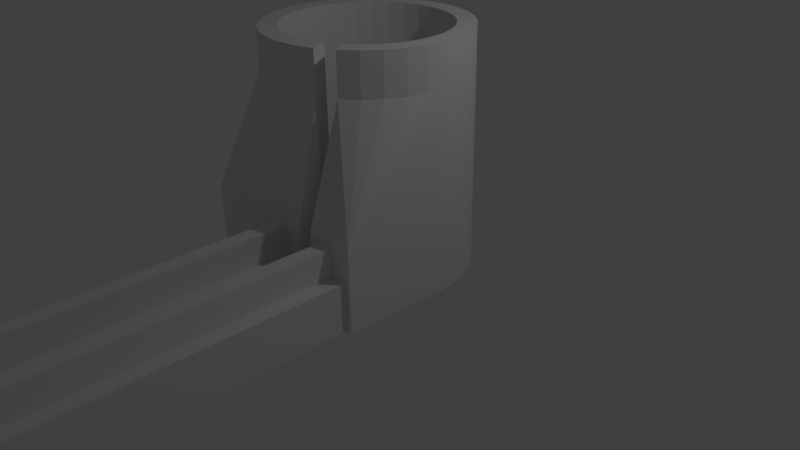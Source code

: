 # Source: L_motor_holder.blend  (saved by Blender 2.78.0; exported with 4.5.12 LTS)
import bpy
from mathutils import Matrix  # noqa: F401  (used for matrix-valued properties, if any)

bpy.ops.wm.read_factory_settings(use_empty=True)
scene = bpy.context.scene
scene.name = 'Scene'

# ---- collections
col_collection_1 = bpy.data.collections.new('Collection 1'); scene.collection.children.link(col_collection_1)
col_collection_10 = bpy.data.collections.new('Collection 10'); scene.collection.children.link(col_collection_10)

# ---- materials (node trees are filled in below, after node groups)
mat_material = bpy.data.materials.new('Material')
mat_material.alpha_threshold = 0.0
mat_material.use_transparent_shadow = False
mat_material.roughness = 0.5
mat_material.line_color = (0.0, 0.0, 0.0, 1.0)

# ---- material node trees

# ---- world
world_world = bpy.data.worlds.new('World'); scene.world = world_world
world_world.color = (0.05088, 0.05088, 0.05088)
world_world.use_sun_shadow = False
world_world.sun_shadow_jitter_overblur = 0.0
world_world.cycles.sampling_method = 'NONE'
world_world.cycles.sample_map_resolution = 256

# ---- cameras
cam_camera = bpy.data.cameras.new('Camera')
cam_camera.clip_end = 100.0
cam_camera.lens = 35.0
cam_camera.sensor_width = 32.0
cam_camera.sensor_height = 18.0
cam_camera.ortho_scale = 7.314
cam_camera.dof.focus_distance = 0.0
cam_camera.dof.aperture_fstop = 128.0

# ---- lights
light_lamp = bpy.data.lights.new('Lamp', 'POINT')
light_lamp.transmission_factor = 0.0
light_lamp.cutoff_distance = 30.0
light_lamp.energy = 100.0
light_lamp.shadow_buffer_clip_start = 1.001
light_lamp.shadow_soft_size = 0.1
light_lamp.shadow_maximum_resolution = 0.006
light_lamp.use_absolute_resolution = True
light_lamp.cycles.use_multiple_importance_sampling = False

# ---- meshes
me_cylinder_001 = bpy.data.meshes.new('Cylinder.001')
me_cylinder_001.from_pydata([(0.0, 1.0, -1.0), (0.0, 1.0, 1.0), (0.1951, 0.9808, -1.0), (0.1951, 0.9808, 1.0), (0.3827, 0.9239, -1.0), (0.3827, 0.9239, 1.0), (0.5556, 0.8315, -1.0), (0.5556, 0.8315, 1.0), (0.7071, 0.7071, -1.0), (0.7071, 0.7071, 1.0), (0.8315, 0.5556, -1.0), (0.8315, 0.5556, 1.0), (0.9239, 0.3827, -1.0), (0.9239, 0.3827, 1.0), (0.9808, 0.1951, -1.0), (0.9808, 0.1951, 1.0), (1.0, 7.55e-08, -1.0), (1.0, 7.55e-08, 1.0), (0.9808, -0.1951, -1.0), (0.9808, -0.1951, 1.0), (0.9239, -0.3827, -1.0), (0.9239, -0.3827, 1.0), (0.8315, -0.5556, -1.0), (0.8315, -0.5556, 1.0), (0.7071, -0.7071, -1.0), (0.7071, -0.7071, 1.0), (0.5556, -0.8315, -1.0), (0.5556, -0.8315, 1.0), (0.3827, -0.9239, -1.0), (0.3827, -0.9239, 1.0), (0.1951, -0.9808, -1.0), (0.1951, -0.9808, 1.0), (-3.258e-07, -1.0, -1.0), (-3.258e-07, -1.0, 1.0), (-0.1951, -0.9808, -1.0), (-0.1951, -0.9808, 1.0), (-0.3827, -0.9239, -1.0), (-0.3827, -0.9239, 1.0), (-0.5556, -0.8315, -1.0), (-0.5556, -0.8315, 1.0), (-0.7071, -0.7071, -1.0), (-0.7071, -0.7071, 1.0), (-0.8315, -0.5556, -1.0), (-0.8315, -0.5556, 1.0), (-0.9239, -0.3827, -1.0), (-0.9239, -0.3827, 1.0), (-0.9808, -0.1951, -1.0), (-0.9808, -0.1951, 1.0), (-1.0, 9.656e-07, -1.0), (-1.0, 9.656e-07, 1.0), (-0.9808, 0.1951, -1.0), (-0.9808, 0.1951, 1.0), (-0.9239, 0.3827, -1.0), (-0.9239, 0.3827, 1.0), (-0.8315, 0.5556, -1.0), (-0.8315, 0.5556, 1.0), (-0.7071, 0.7071, -1.0), (-0.7071, 0.7071, 1.0), (-0.5556, 0.8315, -1.0), (-0.5556, 0.8315, 1.0), (-0.3827, 0.9239, -1.0), (-0.3827, 0.9239, 1.0), (-0.1951, 0.9808, -1.0), (-0.1951, 0.9808, 1.0), (0.6772, -0.4525, 1.0), (0.6772, -0.4525, -1.0), (0.0, 0.8145, 1.0), (0.0, 0.8145, -1.0), (-0.1589, 0.7988, 1.0), (-0.1589, 0.7988, -1.0), (-0.3117, 0.7525, 1.0), (-0.3117, 0.7525, -1.0), (-0.7525, -0.3117, 1.0), (-0.7525, -0.3117, -1.0), (-0.6772, -0.4525, 1.0), (-0.6772, -0.4525, -1.0), (-0.7988, -0.1589, 1.0), (-0.7988, -0.1589, -1.0), (-0.5759, -0.5759, 1.0), (-0.5759, -0.5759, -1.0), (-0.1589, -0.7988, 1.0), (-0.1589, -0.7988, -1.0), (-2.654e-07, -0.8145, 1.0), (-2.654e-07, -0.8145, -1.0), (-0.3117, -0.7525, 1.0), (-0.3117, -0.7525, -1.0), (0.7988, 0.1589, 1.0), (0.7988, 0.1589, -1.0), (0.4525, 0.6772, 1.0), (0.4525, 0.6772, -1.0), (0.8145, 6.149e-08, 1.0), (0.8145, 6.149e-08, -1.0), (0.7525, 0.3117, 1.0), (0.7525, 0.3117, -1.0), (0.1589, -0.7988, 1.0), (0.1589, -0.7988, -1.0), (-0.5759, 0.5759, 1.0), (-0.5759, 0.5759, -1.0), (-0.4525, 0.6772, 1.0), (-0.4525, 0.6772, -1.0), (-0.6772, 0.4525, 1.0), (-0.6772, 0.4525, -1.0), (0.7988, -0.1589, 1.0), (0.7988, -0.1589, -1.0), (0.4525, -0.6772, 1.0), (0.4525, -0.6772, -1.0), (0.5759, -0.5759, 1.0), (0.5759, -0.5759, -1.0), (0.7525, -0.3117, 1.0), (0.7525, -0.3117, -1.0), (-0.8145, 7.864e-07, 1.0), (-0.8145, 7.864e-07, -1.0), (-0.4525, -0.6772, 1.0), (-0.4525, -0.6772, -1.0), (-0.7988, 0.1589, 1.0), (-0.7988, 0.1589, -1.0), (0.5759, 0.5759, 1.0), (0.5759, 0.5759, -1.0), (0.3117, -0.7525, 1.0), (0.3117, -0.7525, -1.0), (0.6772, 0.4525, 1.0), (0.6772, 0.4525, -1.0), (-0.7525, 0.3117, 1.0), (-0.7525, 0.3117, -1.0), (0.3117, 0.7525, 1.0), (0.3117, 0.7525, -1.0), (0.1589, 0.7988, 1.0), (0.1589, 0.7988, -1.0), (0.96, -1.12, -1.0), (-0.96, -1.12, -1.0), (0.96, -1.12, -0.3167), (-0.96, -1.12, -0.3167), (0.9, -1.12, -1.0), (-0.28, -1.12, -1.0), (0.74, -1.12, -0.3667), (0.74, -1.12, -0.6), (0.9, -1.12, -0.6), (-0.06, -1.12, -0.3667), (-0.28, -1.12, -0.6), (-0.06, -1.12, -0.6), (0.1, -1.12, -0.3667), (0.58, -1.12, -0.3667), (0.1, -1.12, -0.6), (0.58, -1.12, -0.6), (-0.06494, -5.08, -1.0), (-0.06, -5.08, -0.6), (0.7479, -5.08, -1.0), (0.74, -5.08, -0.6), (0.74, -5.08, -0.6), (0.58, -5.08, -0.6), (0.1, -5.08, -0.6), (-0.06, -5.08, -0.6), (-0.06, -4.86, -0.4), (0.74, -4.86, -0.4), (0.58, -4.86, -0.4), (0.1, -4.86, -0.4), (-0.28, -4.877, -1.0), (-0.28, -4.877, -0.6), (0.9, -4.877, -1.0), (-0.06, -4.877, -0.6), (0.9, -4.877, -0.6), (0.74, -4.877, -0.6), (0.1, -4.877, -0.6), (0.58, -4.877, -0.6), (-0.06, -4.668, -0.3667), (0.74, -4.668, -0.3667), (0.1, -4.668, -0.3667), (0.58, -4.668, -0.3667), (0.2905, -1.12, -1.0), (0.2905, -1.12, -0.3167), (0.2905, -1.12, -0.6), (0.2905, -1.12, -1.0), (0.3797, -5.08, -1.0), (0.2905, -5.08, -0.6), (0.3797, -5.08, -0.6), (0.4495, -1.12, -0.6), (0.4495, -5.08, -0.6), (0.4495, -1.12, -1.0), (0.4495, -1.12, -0.3167), (0.4495, -1.12, -1.0), (0.3859, -5.08, -1.0), (0.4495, -5.08, -0.6), (0.3859, -5.08, -0.6), (1.0, 7.55e-08, 0.6539), (0.9808, -0.1951, 0.6539), (0.9239, -0.3827, 0.6539), (0.8315, -0.5556, 0.6539), (0.7071, -0.7071, 0.6539), (0.5556, -0.8315, 0.6539), (-0.9239, -0.3827, 0.6516), (-0.8315, -0.5556, 0.6516), (-0.7071, -0.7071, 0.6516), (-0.5556, -0.8315, 0.6516), (-0.3827, -0.9239, 0.6516), (-0.1951, -0.9808, 0.6516), (-3.258e-07, -1.0, 0.6516), (0.1951, -0.9808, 0.6516), (0.3827, -0.9239, 0.6516), (-1.0, 9.656e-07, 0.6536), (0.1654, -1.12, -0.3167), (0.04036, -1.12, -0.3167), (-0.08468, -1.12, -0.3167), (-0.2097, -1.12, -0.3167), (-0.3348, -1.12, -0.3167), (-0.4598, -1.12, -0.3167), (-0.5849, -1.12, -0.3167), (-0.7099, -1.12, -0.3167), (-0.835, -1.12, -0.3167), (-0.9808, -0.1951, 0.6516), (-1.0, 9.656e-07, 0.6516)], [(168, 129), (128, 177), (209, 208), (208, 189), (131, 209)], [(0, 1, 3, 2), (2, 3, 5, 4), (4, 5, 7, 6), (6, 7, 9, 8), (8, 9, 11, 10), (10, 11, 13, 12), (12, 13, 15, 14), (14, 15, 17, 16), (16, 17, 19, 18), (18, 19, 21, 20), (20, 21, 23, 22), (22, 23, 25, 24), (24, 25, 27, 26), (26, 27, 104, 105), (28, 29, 31, 30), (30, 31, 33, 32), (32, 33, 35, 34), (34, 35, 37, 36), (36, 37, 39, 38), (38, 39, 41, 40), (40, 41, 43, 42), (42, 43, 45, 44), (44, 45, 47, 46), (46, 47, 49, 48), (48, 49, 51, 50), (50, 51, 53, 52), (52, 53, 55, 54), (54, 55, 57, 56), (56, 57, 59, 58), (58, 59, 61, 60), (60, 61, 63, 62), (62, 63, 1, 0), (2, 4, 6, 8, 10, 12, 14, 16, 18, 20, 22, 24, 26, 105, 107, 65, 109, 103, 91, 87, 93, 121, 117, 89, 125, 127, 67, 69, 71, 99, 97, 101, 123, 115, 111, 77, 73, 75, 79, 113, 85, 81, 83, 95, 119, 28, 30, 32, 34, 36, 38, 40, 42, 44, 46, 48, 50, 52, 54, 56, 58, 60, 62, 0), (103, 102, 90, 91), (107, 106, 64, 65), (65, 64, 108, 109), (115, 114, 110, 111), (87, 86, 92, 93), (91, 90, 86, 87), (121, 120, 116, 117), (67, 66, 68, 69), (81, 80, 82, 83), (101, 100, 122, 123), (83, 82, 94, 95), (69, 68, 70, 71), (117, 116, 88, 89), (113, 112, 84, 85), (89, 88, 124, 125), (105, 104, 106, 107), (99, 98, 96, 97), (123, 122, 114, 115), (28, 119, 118, 29), (79, 78, 112, 113), (73, 72, 74, 75), (127, 126, 66, 67), (93, 92, 120, 121), (111, 110, 76, 77), (109, 108, 102, 103), (85, 84, 80, 81), (71, 70, 98, 99), (125, 124, 126, 127), (95, 94, 118, 119), (77, 76, 72, 73), (97, 96, 100, 101), (3, 1, 63, 61, 59, 57, 55, 53, 51, 49, 47, 45, 43, 41, 39, 37, 35, 33, 31, 29, 118, 94, 82, 80, 84, 112, 78, 74, 72, 76, 110, 114, 122, 100, 96, 98, 70, 68, 66, 126, 124, 88, 116, 120, 92, 86, 90, 102, 108, 64, 106, 104, 27, 25, 23, 21, 19, 17, 15, 13, 11, 9, 7, 5), (75, 74, 78, 79), (131, 129, 171, 169, 199, 200, 201, 202, 203, 204, 205, 206, 207), (178, 179, 128, 130), (156, 144, 145, 157), (149, 143, 175, 182), (157, 145, 151, 159), (160, 147, 146, 158), (161, 148, 147, 160), (180, 146, 147, 182), (159, 151, 152, 164), (165, 153, 148, 161), (148, 153, 154, 149), (166, 155, 150, 162), (163, 149, 154, 167), (150, 155, 152, 151), (164, 152, 155, 166), (167, 154, 153, 165), (133, 156, 157, 138), (156, 133, 171, 172, 144), (138, 157, 159, 139), (136, 160, 158, 132), (135, 161, 160, 136), (139, 159, 164, 137), (134, 165, 161, 135), (140, 166, 162, 142), (143, 163, 167, 141), (137, 164, 166, 140), (141, 167, 165, 134), (146, 180, 179, 132, 158), (176, 181, 149, 148), (172, 174, 151, 144), (142, 150, 182, 170), (174, 172, 171, 170), (175, 179, 180, 182), (174, 173, 181, 176), (16, 128, 179, 26, 24, 22, 20, 18), (28, 171, 129, 48, 46, 44, 42, 40, 38, 36, 34, 32, 30), (183, 184, 185, 186, 187, 188, 178, 130), (130, 128, 16, 183), (178, 188, 26, 179), (131, 198, 48, 129), (169, 171, 28, 197), (189, 131, 192, 191, 190), (198, 131, 189), (196, 195, 169, 197), (202, 169, 195), (193, 192, 202, 195, 194), (192, 131, 202)])
me_cylinder_001.materials.append(mat_material)
me_cylinder_001.use_remesh_preserve_volume = False
me_cylinder_001.use_remesh_preserve_attributes = False
me_cylinder_001.use_mirror_vertex_groups = False
me_cylinder_001.update()

# ---- objects
ob_lamp = bpy.data.objects.new('Lamp', light_lamp)
ob_camera = bpy.data.objects.new('Camera', cam_camera)
ob_cylinder = bpy.data.objects.new('Cylinder', me_cylinder_001)

# ---- transforms, parenting, visibility, modifiers, constraints
ob_lamp.location = (4.076, 1.005, 5.904)
ob_lamp.rotation_euler = (0.6503, 0.05522, 1.866)
ob_lamp.lock_rotations_4d = False
ob_lamp.empty_display_type = 'ARROWS'
ob_lamp.color = (0.0, 0.0, 0.0, 0.0)
ob_lamp.lineart.crease_threshold = 0.0
ob_camera.location = (7.481, -6.508, 5.344)
ob_camera.rotation_euler = (1.109, 0.01082, 0.8149)
ob_camera.lock_rotations_4d = False
ob_camera.empty_display_type = 'ARROWS'
ob_camera.color = (0.0, 0.0, 0.0, 0.0)
ob_camera.display_type = 'WIRE'
ob_camera.lineart.crease_threshold = 0.0
ob_cylinder.location = (0.0, 0.0, 1.5)
ob_cylinder.scale = (1.25, 1.25, 1.5)
ob_cylinder.lineart.crease_threshold = 0.0

# ---- collection membership
col_collection_1.objects.link(ob_lamp)
col_collection_1.objects.link(ob_camera)
col_collection_10.objects.link(ob_cylinder)

# ---- scene / render settings (as saved in the file)
scene.camera = ob_camera
scene.frame_start = 1; scene.frame_end = 250; scene.frame_set(1)
scene.render.engine = 'BLENDER_EEVEE_NEXT'
scene.render.resolution_percentage = 50
scene.render.dither_intensity = 0.0
scene.cycles.use_denoising = False
scene.cycles.samples = 10
scene.cycles.sampling_pattern = 'TABULATED_SOBOL'
scene.cycles.light_sampling_threshold = 0.0
scene.cycles.use_adaptive_sampling = False
scene.cycles.use_light_tree = False
scene.cycles.blur_glossy = 0.0
scene.cycles.pixel_filter_type = 'GAUSSIAN'
scene.cycles.sample_clamp_indirect = 0.0
scene.view_settings.view_transform = 'Standard'
bpy.context.view_layer.update()
